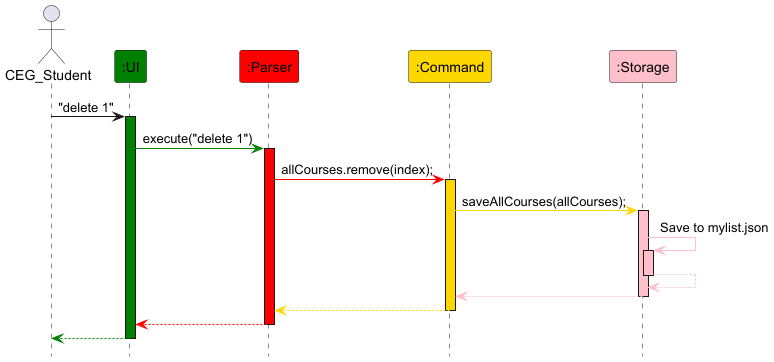

The diagram above was rendered by PlantUML. Its source (embedded in the PNG):
@startuml
hide footbox

actor CEG_Student
participant ":UI" #green
participant ":Parser" #red
participant ":Command" #gold
participant ":Storage" #pink

CEG_Student -> ":UI" : "delete 1"
activate ":UI" #green

":UI" -[#green]> ":Parser" : execute("delete 1")
activate ":Parser" #red

":Parser" -[#red]> ":Command" : allCourses.remove(index);
activate ":Command" #gold

":Command" -[#gold]> ":Storage" : saveAllCourses(allCourses);
activate ":Storage" #pink

":Storage" -[#pink]> ":Storage" : Save to mylist.json
activate ":Storage" #pink

":Storage" -[#pink]-> ":Storage"
deactivate ":Storage"
":Storage" -[#pink]-> ":Command"
deactivate ":Storage"

":Command" -[#gold]-> ":Parser"
deactivate ":Command"

":Parser" -[#red]-> ":UI"
deactivate ":Parser"

":UI" -[#green]-> CEG_Student
deactivate ":UI"

@enduml